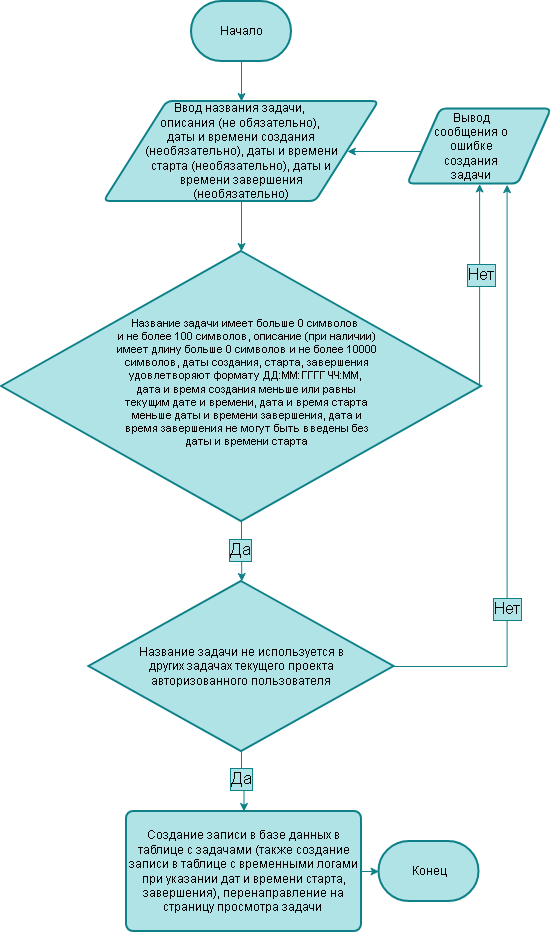

The diagram above was exported from draw.io. Its source (the exported page's mxGraphModel, read from the mxfile embedded in the PNG):
<mxGraphModel dx="1034" dy="574" grid="1" gridSize="10" guides="1" tooltips="1" connect="1" arrows="1" fold="1" page="1" pageScale="1" pageWidth="827" pageHeight="1169" math="0" shadow="0">
  <root>
    <mxCell id="0" />
    <mxCell id="1" parent="0" />
    <mxCell id="w5tFXIEkqVHrYifhVbyY-4" edge="1" parent="1" source="w5tFXIEkqVHrYifhVbyY-1" style="edgeStyle=orthogonalEdgeStyle;rounded=0;orthogonalLoop=1;jettySize=auto;html=1;exitX=0.5;exitY=1;exitDx=0;exitDy=0;exitPerimeter=0;defaultLabelBackgroundColor=page;fillColor=#b0e3e6;strokeColor=#0e8088;" target="w5tFXIEkqVHrYifhVbyY-3">
      <mxGeometry relative="1" as="geometry" />
    </mxCell>
    <mxCell id="w5tFXIEkqVHrYifhVbyY-1" parent="1" style="strokeWidth=2;html=1;shape=mxgraph.flowchart.terminator;whiteSpace=wrap;fillColor=#b0e3e6;strokeColor=#0e8088;" value="Начало" vertex="1">
      <mxGeometry height="60" width="100" x="340" y="20" as="geometry" />
    </mxCell>
    <mxCell id="w5tFXIEkqVHrYifhVbyY-2" parent="1" style="strokeWidth=2;html=1;shape=mxgraph.flowchart.terminator;whiteSpace=wrap;fillColor=#b0e3e6;strokeColor=#0e8088;" value="Конец" vertex="1">
      <mxGeometry height="60" width="100" x="527.5" y="860" as="geometry" />
    </mxCell>
    <mxCell id="kHYXrCwUafZGVRGlPs33-14" edge="1" parent="1" source="w5tFXIEkqVHrYifhVbyY-3" style="edgeStyle=orthogonalEdgeStyle;rounded=0;orthogonalLoop=1;jettySize=auto;html=1;exitX=0.5;exitY=1;exitDx=0;exitDy=0;defaultLabelBackgroundColor=page;fillColor=#b0e3e6;strokeColor=#0e8088;" target="w5tFXIEkqVHrYifhVbyY-13">
      <mxGeometry relative="1" as="geometry" />
    </mxCell>
    <mxCell id="w5tFXIEkqVHrYifhVbyY-3" parent="1" style="shape=parallelogram;html=1;strokeWidth=2;perimeter=parallelogramPerimeter;whiteSpace=wrap;rounded=1;arcSize=12;size=0.23;fillColor=#b0e3e6;strokeColor=#0e8088;" value="" vertex="1">
      <mxGeometry height="100" width="275" x="252.5" y="120" as="geometry" />
    </mxCell>
    <mxCell id="kHYXrCwUafZGVRGlPs33-15" edge="1" parent="1" source="w5tFXIEkqVHrYifhVbyY-13" style="edgeStyle=orthogonalEdgeStyle;rounded=0;orthogonalLoop=1;jettySize=auto;html=1;exitX=1;exitY=0.5;exitDx=0;exitDy=0;exitPerimeter=0;entryX=0.5;entryY=1;entryDx=0;entryDy=0;defaultLabelBackgroundColor=page;fillColor=#b0e3e6;strokeColor=#0e8088;" target="kHYXrCwUafZGVRGlPs33-6">
      <mxGeometry relative="1" as="geometry">
        <Array as="points">
          <mxPoint x="628.1" y="405" />
        </Array>
      </mxGeometry>
    </mxCell>
    <mxCell id="kHYXrCwUafZGVRGlPs33-16" connectable="0" parent="kHYXrCwUafZGVRGlPs33-15" style="edgeLabel;html=1;align=center;verticalAlign=middle;resizable=0;points=[];inheritText=fontFamily,fontColor,fontStyle,textOpacity,labelBorderWidth,defaultLabelBackgroundColor,labelPadding;defaultLabelBackgroundColor=page;fontSize=17;labelBackgroundColor=#b0e3e6;labelBorderColor=#0e8088;" value="Нет" vertex="1">
      <mxGeometry relative="1" x="0.105" y="-1" as="geometry">
        <mxPoint as="offset" />
      </mxGeometry>
    </mxCell>
    <mxCell id="kHYXrCwUafZGVRGlPs33-17" edge="1" parent="1" source="w5tFXIEkqVHrYifhVbyY-13" style="edgeStyle=orthogonalEdgeStyle;rounded=0;orthogonalLoop=1;jettySize=auto;html=1;exitX=0.5;exitY=1;exitDx=0;exitDy=0;exitPerimeter=0;defaultLabelBackgroundColor=page;fillColor=#b0e3e6;strokeColor=#0e8088;">
      <mxGeometry relative="1" as="geometry">
        <mxPoint x="390.34920634920627" y="600" as="targetPoint" />
      </mxGeometry>
    </mxCell>
    <mxCell id="kHYXrCwUafZGVRGlPs33-18" connectable="0" parent="kHYXrCwUafZGVRGlPs33-17" style="edgeLabel;html=1;align=center;verticalAlign=middle;resizable=0;points=[];inheritText=fontFamily,fontColor,fontStyle,textOpacity,labelBorderWidth,defaultLabelBackgroundColor,labelPadding;defaultLabelBackgroundColor=page;labelBackgroundColor=#b0e3e6;labelBorderColor=#0e8088;fontSize=17;" value="Да" vertex="1">
      <mxGeometry relative="1" x="-0.0737" y="-2" as="geometry">
        <mxPoint as="offset" />
      </mxGeometry>
    </mxCell>
    <mxCell id="w5tFXIEkqVHrYifhVbyY-13" parent="1" style="strokeWidth=2;html=1;shape=mxgraph.flowchart.decision;whiteSpace=wrap;fillColor=#b0e3e6;strokeColor=#0e8088;" value="" vertex="1">
      <mxGeometry height="270" width="480" x="150" y="270" as="geometry" />
    </mxCell>
    <mxCell id="kHYXrCwUafZGVRGlPs33-12" edge="1" parent="1" source="kHYXrCwUafZGVRGlPs33-6" style="edgeStyle=orthogonalEdgeStyle;rounded=0;orthogonalLoop=1;jettySize=auto;html=1;exitX=0;exitY=0.5;exitDx=0;exitDy=0;defaultLabelBackgroundColor=page;fillColor=#b0e3e6;strokeColor=#0e8088;" target="w5tFXIEkqVHrYifhVbyY-3">
      <mxGeometry relative="1" x="0.0014" as="geometry">
        <Array as="points">
          <mxPoint x="572.8" y="170" />
        </Array>
      </mxGeometry>
    </mxCell>
    <mxCell id="kHYXrCwUafZGVRGlPs33-6" parent="1" style="shape=parallelogram;html=1;strokeWidth=2;perimeter=parallelogramPerimeter;whiteSpace=wrap;rounded=1;arcSize=12;size=0.23;fillColor=#b0e3e6;strokeColor=#0e8088;" value="" vertex="1">
      <mxGeometry height="75" width="143.75" x="556.25" y="127.5" as="geometry" />
    </mxCell>
    <mxCell id="kHYXrCwUafZGVRGlPs33-10" parent="1" style="text;html=1;whiteSpace=wrap;strokeColor=none;fillColor=none;align=center;verticalAlign=middle;rounded=0;" value="Ввод названия задачи,&amp;nbsp;&lt;div&gt;описания (не обязательно),&amp;nbsp;&lt;/div&gt;&lt;div&gt;даты и времени создания (необязательно), даты и времени старта (необязательно), даты и времени завершения&lt;/div&gt;&lt;div&gt;&amp;nbsp;(необязательно)&amp;nbsp;&lt;/div&gt;" vertex="1">
      <mxGeometry height="75" width="230" x="275" y="132.5" as="geometry" />
    </mxCell>
    <mxCell id="kHYXrCwUafZGVRGlPs33-11" parent="1" style="text;html=1;whiteSpace=wrap;strokeColor=none;fillColor=none;align=center;verticalAlign=middle;rounded=0;" value="Вывод сообщения о ошибке создания задачи" vertex="1">
      <mxGeometry height="30" width="80" x="580" y="150" as="geometry" />
    </mxCell>
    <mxCell id="kHYXrCwUafZGVRGlPs33-13" parent="1" style="text;html=1;whiteSpace=wrap;strokeColor=none;fillColor=none;align=center;verticalAlign=middle;rounded=0;fontSize=11;" value="Название задачи имеет больше 0 символов&amp;nbsp;&lt;div&gt;и не более 100 символов, описание (при наличии) имеет длину больше 0 символов и не более 10000 символов, даты создания, старта, завершения удовлетворяют формату ДД:ММ:ГГГГ ЧЧ:ММ,&amp;nbsp;&lt;div&gt;дата и время создания меньше или равны текущим дате и времени, дата и время старта меньше даты и времени завершения, дата и время завершения не могут быть введены без даты и времени старта&lt;/div&gt;&lt;/div&gt;" vertex="1">
      <mxGeometry height="130" width="265" x="262.5" y="336" as="geometry" />
    </mxCell>
    <mxCell id="kHYXrCwUafZGVRGlPs33-21" edge="1" parent="1" source="kHYXrCwUafZGVRGlPs33-19" style="edgeStyle=orthogonalEdgeStyle;rounded=0;orthogonalLoop=1;jettySize=auto;html=1;exitX=1;exitY=0.5;exitDx=0;exitDy=0;exitPerimeter=0;entryX=0.691;entryY=1.009;entryDx=0;entryDy=0;defaultLabelBackgroundColor=page;fillColor=#b0e3e6;strokeColor=#0e8088;entryPerimeter=0;" target="kHYXrCwUafZGVRGlPs33-6">
      <mxGeometry relative="1" x="-0.0261" as="geometry">
        <mxPoint x="538.4399999999999" y="692.5" as="sourcePoint" />
        <mxPoint x="660.0025" y="210" as="targetPoint" />
      </mxGeometry>
    </mxCell>
    <mxCell id="kHYXrCwUafZGVRGlPs33-22" connectable="0" parent="kHYXrCwUafZGVRGlPs33-21" style="edgeLabel;html=1;align=center;verticalAlign=middle;resizable=0;points=[];inheritText=fontFamily,fontColor,fontStyle,textOpacity,labelBorderWidth,defaultLabelBackgroundColor,labelPadding;defaultLabelBackgroundColor=page;labelBackgroundColor=#b0e3e6;labelBorderColor=#0e8088;fontSize=17;" value="Нет" vertex="1">
      <mxGeometry relative="1" x="-0.4261" as="geometry">
        <mxPoint as="offset" />
      </mxGeometry>
    </mxCell>
    <mxCell id="kHYXrCwUafZGVRGlPs33-24" edge="1" parent="1" source="kHYXrCwUafZGVRGlPs33-19" style="edgeStyle=orthogonalEdgeStyle;rounded=0;orthogonalLoop=1;jettySize=auto;html=1;exitX=0.5;exitY=1;exitDx=0;exitDy=0;exitPerimeter=0;entryX=0.5;entryY=0;entryDx=0;entryDy=0;defaultLabelBackgroundColor=page;fillColor=#b0e3e6;strokeColor=#0e8088;" target="kHYXrCwUafZGVRGlPs33-23">
      <mxGeometry relative="1" as="geometry" />
    </mxCell>
    <mxCell id="kHYXrCwUafZGVRGlPs33-25" connectable="0" parent="kHYXrCwUafZGVRGlPs33-24" style="edgeLabel;html=1;align=center;verticalAlign=middle;resizable=0;points=[];inheritText=fontFamily,fontColor,fontStyle,textOpacity,labelBorderWidth,defaultLabelBackgroundColor,labelPadding;defaultLabelBackgroundColor=page;labelBackgroundColor=#b0e3e6;labelBorderColor=#0e8088;fontSize=17;" value="Да" vertex="1">
      <mxGeometry relative="1" x="-0.1343" y="-1" as="geometry">
        <mxPoint as="offset" />
      </mxGeometry>
    </mxCell>
    <mxCell id="kHYXrCwUafZGVRGlPs33-19" parent="1" style="strokeWidth=2;html=1;shape=mxgraph.flowchart.decision;whiteSpace=wrap;fillColor=#b0e3e6;strokeColor=#0e8088;" value="" vertex="1">
      <mxGeometry height="170" width="305" x="237.5" y="600" as="geometry" />
    </mxCell>
    <mxCell id="kHYXrCwUafZGVRGlPs33-20" parent="1" style="text;html=1;whiteSpace=wrap;strokeColor=none;fillColor=none;align=center;verticalAlign=middle;rounded=0;" value="Название задачи не используется в других задачах текущего проекта авторизованного пользователя" vertex="1">
      <mxGeometry height="130" width="210" x="285" y="620" as="geometry" />
    </mxCell>
    <mxCell id="kHYXrCwUafZGVRGlPs33-23" parent="1" style="rounded=1;whiteSpace=wrap;html=1;absoluteArcSize=1;arcSize=14;strokeWidth=2;fillColor=#b0e3e6;strokeColor=#0e8088;" value="Создание записи в базе данных в таблице с задачами (также создание записи в таблице с временными логами при указании дат и времени старта, завершения), перенаправление на страницу просмотра задачи&amp;nbsp;" vertex="1">
      <mxGeometry height="120" width="235" x="275" y="830" as="geometry" />
    </mxCell>
    <mxCell id="kHYXrCwUafZGVRGlPs33-26" edge="1" parent="1" source="kHYXrCwUafZGVRGlPs33-23" style="edgeStyle=orthogonalEdgeStyle;rounded=0;orthogonalLoop=1;jettySize=auto;html=1;exitX=1;exitY=0.5;exitDx=0;exitDy=0;entryX=0;entryY=0.5;entryDx=0;entryDy=0;entryPerimeter=0;defaultLabelBackgroundColor=page;fillColor=#b0e3e6;strokeColor=#0e8088;" target="w5tFXIEkqVHrYifhVbyY-2">
      <mxGeometry relative="1" as="geometry" />
    </mxCell>
  </root>
</mxGraphModel>